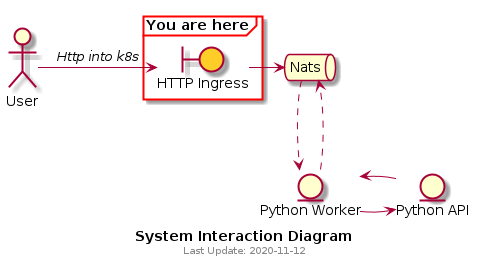

The diagram above was rendered by PlantUML. Its source (embedded in the PNG):
@startuml interaction-diagram

skinparam frame {
    borderColor Red
}

caption <b>System Interaction Diagram</b> 
footer  Last Update: 2020-11-12

actor user as "User"
frame "You are here" {
boundary http_ingress as "HTTP Ingress" #FFCD28
}
queue nats as "Nats"
entity python_worker as "Python Worker"
entity python_api as "Python API"

user -> http_ingress : <i>Http into k8s</i>
http_ingress -> nats 
python_worker ..> nats 
nats ..> python_worker

python_worker -> python_api
python_api -> python_worker

@enduml